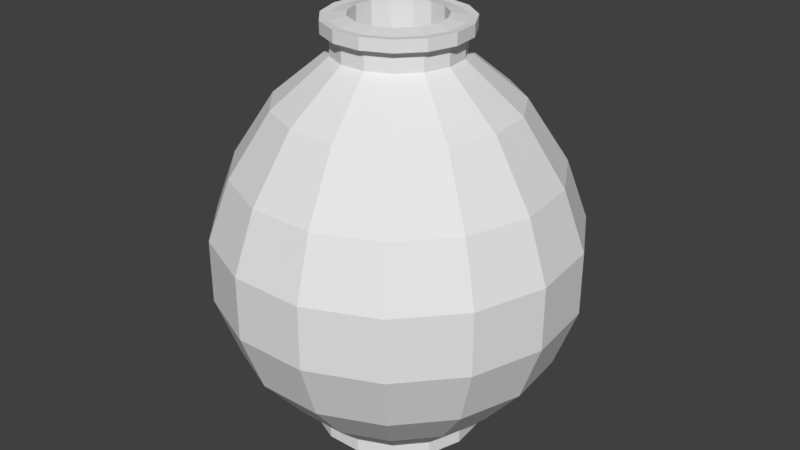 # Source: VaseDummie.blend  (saved by Blender 2.79.0; exported with 4.5.12 LTS)
import bpy
from mathutils import Matrix  # noqa: F401  (used for matrix-valued properties, if any)

bpy.ops.wm.read_factory_settings(use_empty=True)
scene = bpy.context.scene
scene.name = 'Scene'

# ---- collections
col_collection_1 = bpy.data.collections.new('Collection 1'); scene.collection.children.link(col_collection_1)

# ---- world
world_world = bpy.data.worlds.new('World'); scene.world = world_world
world_world.color = (0.05088, 0.05088, 0.05088)
world_world.use_sun_shadow = False
world_world.sun_shadow_jitter_overblur = 0.0
world_world.cycles.sampling_method = 'MANUAL'

# ---- meshes
me_sphere = bpy.data.meshes.new('Sphere')
me_sphere.from_pydata([(0.0, 0.342, 1.093), (0.0, 0.6428, 0.842), (0.0, 0.866, 0.5), (0.0, 0.9848, 0.1736), (0.0, 0.9848, -0.1736), (0.0, 0.866, -0.5), (-3.37e-09, 0.4709, -0.9292), (0.1391, 0.3125, 1.093), (0.2614, 0.5872, 0.842), (0.3522, 0.7912, 0.5), (0.4006, 0.8997, 0.1736), (0.4006, 0.8997, -0.1736), (0.3522, 0.7912, -0.5), (0.2614, 0.5872, -0.766), (0.1915, 0.4302, -0.9292), (0.2542, 0.2289, 1.093), (0.4777, 0.4301, 0.842), (0.6436, 0.5795, 0.5), (0.7319, 0.659, 0.1736), (0.7319, 0.659, -0.1736), (0.6436, 0.5795, -0.5), (0.4777, 0.4301, -0.766), (0.35, 0.3151, -0.9292), (0.3253, 0.1057, 1.093), (0.6113, 0.1986, 0.842), (0.8236, 0.2676, 0.5), (0.9366, 0.3043, 0.1736), (0.9366, 0.3043, -0.1736), (0.8236, 0.2676, -0.5), (0.6113, 0.1986, -0.766), (0.4479, 0.1455, -0.9292), (0.3401, -0.03575, 1.093), (0.6393, -0.06719, 0.842), (0.8613, -0.09052, 0.5), (0.9794, -0.1029, 0.1736), (0.9794, -0.1029, -0.1736), (0.8613, -0.09052, -0.5), (0.6393, -0.06719, -0.766), (0.4683, -0.04922, -0.9292), (0.2962, -0.171, 1.093), (0.5567, -0.3214, 0.842), (0.75, -0.433, 0.5), (0.8529, -0.4924, 0.1736), (0.8529, -0.4924, -0.1736), (0.75, -0.433, -0.5), (0.5567, -0.3214, -0.766), (0.4078, -0.2355, -0.9292), (0.201, -0.2767, 1.093), (0.3778, -0.52, 0.842), (0.509, -0.7006, 0.5), (0.5789, -0.7967, 0.1736), (0.5789, -0.7967, -0.1736), (0.509, -0.7006, -0.5), (0.3778, -0.52, -0.766), (0.2768, -0.381, -0.9292), (0.07111, -0.3345, 1.093), (0.1336, -0.6287, 0.842), (0.1801, -0.8471, 0.5), (0.2048, -0.9633, 0.1736), (0.2048, -0.9633, -0.1736), (0.1801, -0.8471, -0.5), (0.1336, -0.6287, -0.766), (0.09791, -0.4606, -0.9292), (-0.07111, -0.3345, 1.093), (-0.1336, -0.6287, 0.842), (-0.1801, -0.8471, 0.5), (-0.2048, -0.9633, 0.1736), (-0.2048, -0.9633, -0.1736), (-0.1801, -0.8471, -0.5), (-0.1336, -0.6287, -0.766), (-0.09791, -0.4606, -0.9292), (-0.201, -0.2767, 1.093), (-0.3778, -0.52, 0.842), (-0.509, -0.7006, 0.5), (-0.5789, -0.7967, 0.1736), (-0.5789, -0.7967, -0.1736), (-0.509, -0.7006, -0.5), (-0.3778, -0.52, -0.766), (-0.2768, -0.381, -0.9292), (-0.2962, -0.171, 1.093), (-0.5567, -0.3214, 0.842), (-0.75, -0.433, 0.5), (-0.8529, -0.4924, 0.1736), (-0.8529, -0.4924, -0.1736), (-0.75, -0.433, -0.5), (-0.5567, -0.3214, -0.766), (-0.4078, -0.2355, -0.9292), (-0.3401, -0.03575, 1.093), (-0.6393, -0.06719, 0.842), (-0.8613, -0.09052, 0.5), (-0.9794, -0.1029, 0.1736), (-0.9794, -0.1029, -0.1736), (-0.8613, -0.09052, -0.5), (-0.6393, -0.06719, -0.766), (-0.4683, -0.04922, -0.9292), (-0.3253, 0.1057, 1.093), (-0.6113, 0.1986, 0.842), (-0.8236, 0.2676, 0.5), (-0.9366, 0.3043, 0.1736), (-0.9366, 0.3043, -0.1736), (-0.8236, 0.2676, -0.5), (-0.6113, 0.1986, -0.766), (-0.4479, 0.1455, -0.9292), (-0.2542, 0.2289, 1.093), (-0.4777, 0.4301, 0.842), (-0.6436, 0.5795, 0.5), (-0.7319, 0.659, 0.1736), (-0.7319, 0.659, -0.1736), (-0.6436, 0.5795, -0.5), (-0.4777, 0.4301, -0.766), (-0.35, 0.3151, -0.9292), (-0.1391, 0.3125, 1.093), (-0.2614, 0.5872, 0.842), (-0.3522, 0.7912, 0.5), (-0.4006, 0.8997, 0.1736), (-0.4006, 0.8997, -0.1736), (-0.3522, 0.7912, -0.5), (-0.2614, 0.5872, -0.766), (-0.1915, 0.4302, -0.9292), (4.289e-08, 0.6428, -0.766), (0.1915, 0.4302, -1.006), (-4.275e-09, 0.4709, -1.006), (0.35, 0.3151, -1.006), (0.4479, 0.1455, -1.006), (0.4683, -0.04922, -1.006), (0.4078, -0.2355, -1.006), (0.2768, -0.381, -1.006), (0.09791, -0.4606, -1.006), (-0.09791, -0.4606, -1.006), (-0.2768, -0.381, -1.006), (-0.4078, -0.2355, -1.006), (-0.4683, -0.04922, -1.006), (-0.4479, 0.1455, -1.006), (-0.35, 0.3151, -1.006), (-0.1915, 0.4302, -1.006), (-6.574e-10, 1.512e-07, -0.9861), (-2.622e-09, 0.342, 1.208), (0.1391, 0.3125, 1.208), (0.2542, 0.2289, 1.208), (0.3253, 0.1057, 1.208), (0.3401, -0.03575, 1.208), (0.2962, -0.171, 1.208), (0.201, -0.2767, 1.208), (0.07111, -0.3345, 1.208), (-0.07111, -0.3345, 1.208), (-0.201, -0.2767, 1.208), (-0.2962, -0.171, 1.208), (-0.3401, -0.03575, 1.208), (-0.3253, 0.1057, 1.208), (-0.2542, 0.2289, 1.208), (-0.1391, 0.3125, 1.208), (2.986e-08, 0.251, 1.283), (0.1021, 0.2293, 1.283), (0.1865, 0.168, 1.283), (0.2387, 0.07757, 1.283), (0.2497, -0.02624, 1.283), (0.2174, -0.1255, 1.283), (0.1475, -0.2031, 1.283), (0.05219, -0.2455, 1.283), (-0.05219, -0.2455, 1.283), (-0.1475, -0.2031, 1.283), (-0.2174, -0.1255, 1.283), (-0.2497, -0.02624, 1.283), (-0.2387, 0.07757, 1.283), (-0.1865, 0.168, 1.283), (-0.1021, 0.2293, 1.283), (0.1391, 0.3125, 1.267), (-3.94e-09, 0.342, 1.267), (0.2542, 0.2289, 1.267), (0.3253, 0.1057, 1.267), (0.3401, -0.03575, 1.267), (0.2962, -0.171, 1.267), (0.201, -0.2767, 1.267), (0.07111, -0.3345, 1.267), (-0.07111, -0.3345, 1.267), (-0.201, -0.2767, 1.267), (-0.2962, -0.171, 1.267), (-0.3401, -0.03575, 1.267), (-0.3253, 0.1057, 1.267), (-0.2542, 0.2289, 1.267), (-0.1391, 0.3125, 1.267), (-9.471e-10, 1.36e-08, 0.8528), (3.286e-08, 0.251, 0.8092), (0.1021, 0.2293, 0.8092), (0.1865, 0.168, 0.8092), (0.2387, 0.07757, 0.8092), (0.2497, -0.02624, 0.8092), (0.2174, -0.1255, 0.8092), (0.1475, -0.2031, 0.8092), (0.05219, -0.2455, 0.8092), (-0.05219, -0.2455, 0.8092), (-0.1475, -0.2031, 0.8092), (-0.2174, -0.1255, 0.8092), (-0.2497, -0.02624, 0.8092), (-0.2387, 0.07757, 0.8092), (-0.1865, 0.168, 0.8092), (-0.1021, 0.2293, 0.8092), (-0.08036, -0.3781, 1.27), (-0.08036, -0.3781, 1.205), (0.1572, 0.3531, 1.205), (-4.19e-09, 0.3865, 1.205), (0.2872, 0.2586, 1.205), (0.3676, 0.1194, 1.205), (0.3844, -0.0404, 1.205), (0.3347, -0.1933, 1.205), (0.2272, -0.3127, 1.205), (0.08036, -0.3781, 1.205), (-0.2272, -0.3127, 1.205), (-0.3347, -0.1933, 1.205), (-0.3844, -0.0404, 1.205), (-0.3676, 0.1194, 1.205), (-0.2872, 0.2586, 1.205), (-0.1572, 0.3531, 1.205), (0.08036, -0.3781, 1.27), (-5.68e-09, 0.3865, 1.27), (-0.1572, 0.3531, 1.27), (0.2272, -0.3127, 1.27), (-0.2872, 0.2586, 1.27), (0.3347, -0.1933, 1.27), (-0.3676, 0.1194, 1.27), (0.3844, -0.0404, 1.27), (-0.3844, -0.0404, 1.27), (0.3676, 0.1194, 1.27), (-0.3347, -0.1933, 1.27), (-0.2272, -0.3127, 1.27), (0.2872, 0.2586, 1.27), (0.1572, 0.3531, 1.27)], [], [(2, 1, 8, 9), (119, 5, 12, 13), (3, 2, 9, 10), (103, 95, 148, 149), (6, 119, 13, 14), (4, 3, 10, 11), (1, 0, 7, 8), (62, 70, 128, 127), (5, 4, 11, 12), (15, 7, 137, 138), (14, 13, 21, 22), (11, 10, 18, 19), (8, 7, 15, 16), (22, 30, 123, 122), (12, 11, 19, 20), (9, 8, 16, 17), (13, 12, 20, 21), (10, 9, 17, 18), (86, 94, 131, 130), (20, 19, 27, 28), (17, 16, 24, 25), (21, 20, 28, 29), (18, 17, 25, 26), (0, 111, 150, 136), (22, 21, 29, 30), (19, 18, 26, 27), (16, 15, 23, 24), (29, 28, 36, 37), (26, 25, 33, 34), (63, 55, 143, 144), (30, 29, 37, 38), (27, 26, 34, 35), (24, 23, 31, 32), (46, 54, 126, 125), (28, 27, 35, 36), (25, 24, 32, 33), (35, 34, 42, 43), (32, 31, 39, 40), (6, 14, 120, 121), (36, 35, 43, 44), (33, 32, 40, 41), (37, 36, 44, 45), (34, 33, 41, 42), (23, 15, 138, 139), (38, 37, 45, 46), (41, 40, 48, 49), (45, 44, 52, 53), (42, 41, 49, 50), (95, 87, 147, 148), (46, 45, 53, 54), (43, 42, 50, 51), (40, 39, 47, 48), (30, 38, 124, 123), (44, 43, 51, 52), (87, 79, 146, 147), (54, 53, 61, 62), (51, 50, 58, 59), (48, 47, 55, 56), (110, 118, 134, 133), (52, 51, 59, 60), (49, 48, 56, 57), (53, 52, 60, 61), (50, 49, 57, 58), (60, 59, 67, 68), (57, 56, 64, 65), (61, 60, 68, 69), (58, 57, 65, 66), (47, 39, 141, 142), (62, 61, 69, 70), (59, 58, 66, 67), (56, 55, 63, 64), (38, 46, 125, 124), (66, 65, 73, 74), (7, 0, 136, 137), (70, 69, 77, 78), (67, 66, 74, 75), (64, 63, 71, 72), (70, 78, 129, 128), (68, 67, 75, 76), (65, 64, 72, 73), (69, 68, 76, 77), (72, 71, 79, 80), (78, 86, 130, 129), (76, 75, 83, 84), (73, 72, 80, 81), (77, 76, 84, 85), (74, 73, 81, 82), (31, 23, 139, 140), (78, 77, 85, 86), (75, 74, 82, 83), (85, 84, 92, 93), (82, 81, 89, 90), (111, 103, 149, 150), (86, 85, 93, 94), (83, 82, 90, 91), (80, 79, 87, 88), (94, 102, 132, 131), (84, 83, 91, 92), (81, 80, 88, 89), (94, 93, 101, 102), (91, 90, 98, 99), (88, 87, 95, 96), (54, 62, 127, 126), (92, 91, 99, 100), (89, 88, 96, 97), (93, 92, 100, 101), (90, 89, 97, 98), (39, 31, 140, 141), (100, 99, 107, 108), (97, 96, 104, 105), (101, 100, 108, 109), (98, 97, 105, 106), (71, 63, 144, 145), (102, 101, 109, 110), (99, 98, 106, 107), (96, 95, 103, 104), (102, 110, 133, 132), (106, 105, 113, 114), (79, 71, 145, 146), (110, 109, 117, 118), (107, 106, 114, 115), (104, 103, 111, 112), (14, 22, 122, 120), (108, 107, 115, 116), (105, 104, 112, 113), (109, 108, 116, 117), (112, 111, 0, 1), (118, 6, 121, 134), (116, 115, 4, 5), (113, 112, 1, 2), (117, 116, 5, 119), (114, 113, 2, 3), (55, 47, 142, 143), (118, 117, 119, 6), (115, 114, 3, 4), (135, 121, 120), (135, 120, 122), (135, 122, 123), (135, 123, 124), (135, 124, 125), (135, 125, 126), (135, 126, 127), (135, 127, 128), (135, 128, 129), (135, 129, 130), (135, 130, 131), (135, 131, 132), (135, 132, 133), (135, 133, 134), (135, 134, 121), (180, 167, 214, 215), (166, 168, 225, 226), (141, 140, 203, 204), (167, 166, 226, 214), (140, 139, 202, 203), (179, 180, 215, 217), (139, 138, 201, 202), (178, 179, 217, 219), (136, 150, 212, 200), (138, 137, 199, 201), (177, 178, 219, 221), (137, 136, 200, 199), (176, 177, 221, 223), (150, 149, 211, 212), (175, 176, 223, 224), (153, 152, 183, 184), (160, 159, 190, 191), (152, 151, 182, 183), (159, 158, 189, 190), (151, 165, 196, 182), (158, 157, 188, 189), (165, 164, 195, 196), (157, 156, 187, 188), (164, 163, 194, 195), (156, 155, 186, 187), (163, 162, 193, 194), (155, 154, 185, 186), (162, 161, 192, 193), (154, 153, 184, 185), (161, 160, 191, 192), (151, 152, 166, 167), (152, 153, 168, 166), (153, 154, 169, 168), (154, 155, 170, 169), (155, 156, 171, 170), (156, 157, 172, 171), (157, 158, 173, 172), (158, 159, 174, 173), (159, 160, 175, 174), (160, 161, 176, 175), (161, 162, 177, 176), (162, 163, 178, 177), (163, 164, 179, 178), (164, 165, 180, 179), (165, 151, 167, 180), (182, 181, 183), (183, 181, 184), (184, 181, 185), (185, 181, 186), (186, 181, 187), (187, 181, 188), (188, 181, 189), (189, 181, 190), (190, 181, 191), (191, 181, 192), (192, 181, 193), (193, 181, 194), (194, 181, 195), (195, 181, 196), (196, 181, 182), (207, 198, 197, 224), (199, 200, 214, 226), (198, 206, 213, 197), (206, 205, 216, 213), (200, 212, 215, 214), (212, 211, 217, 215), (205, 204, 218, 216), (211, 210, 219, 217), (204, 203, 220, 218), (210, 209, 221, 219), (203, 202, 222, 220), (209, 208, 223, 221), (202, 201, 225, 222), (208, 207, 224, 223), (201, 199, 226, 225), (142, 141, 204, 205), (168, 169, 222, 225), (143, 142, 205, 206), (169, 170, 220, 222), (144, 143, 206, 198), (170, 171, 218, 220), (145, 144, 198, 207), (171, 172, 216, 218), (146, 145, 207, 208), (172, 173, 213, 216), (147, 146, 208, 209), (173, 174, 197, 213), (148, 147, 209, 210), (174, 175, 224, 197), (149, 148, 210, 211)])
me_sphere.use_remesh_preserve_volume = False
me_sphere.use_remesh_preserve_attributes = False
me_sphere.use_mirror_vertex_groups = False
me_sphere.update()

# ---- objects
ob_sphere = bpy.data.objects.new('Sphere', me_sphere)

# ---- transforms, parenting, visibility, modifiers, constraints
ob_sphere.location = (0.0, 0.0, 0.0)
ob_sphere.lineart.crease_threshold = 0.0

# ---- collection membership
col_collection_1.objects.link(ob_sphere)

# ---- scene / render settings (as saved in the file)
scene.frame_start = 1; scene.frame_end = 250; scene.frame_set(1)
scene.render.engine = 'BLENDER_EEVEE_NEXT'
scene.render.resolution_percentage = 50
scene.render.dither_intensity = 0.0
scene.cycles.use_denoising = False
scene.cycles.samples = 128
scene.cycles.sampling_pattern = 'TABULATED_SOBOL'
scene.cycles.use_adaptive_sampling = False
scene.cycles.use_light_tree = False
scene.cycles.blur_glossy = 0.0
scene.cycles.sample_clamp_indirect = 0.0
scene.view_settings.view_transform = 'Standard'
bpy.context.view_layer.update()

# ---- added for rendering (the .blend has no active camera and no usable light): camera, sun
cam_auto = bpy.data.cameras.new('AutoCamera')
cam_auto.lens = 50.0
cam_auto.sensor_width = 36.0
cam_auto.clip_end = 1000.0
ob_auto_camera = bpy.data.objects.new('AutoCamera', cam_auto)
scene.collection.objects.link(ob_auto_camera)
ob_auto_camera.location = (3.31933, -3.97244, 2.79432)
ob_auto_camera.rotation_euler = (1.09748, -7.21219e-08, 0.694738)
scene.camera = ob_auto_camera
light_auto_sun = bpy.data.lights.new('AutoSun', 'SUN')
light_auto_sun.energy = 3.0
light_auto_sun.angle = 0.0523599
ob_auto_sun = bpy.data.objects.new('AutoSun', light_auto_sun)
scene.collection.objects.link(ob_auto_sun)
ob_auto_sun.rotation_euler = (0.872665, 0.174533, 0.523599)
bpy.context.view_layer.update()
